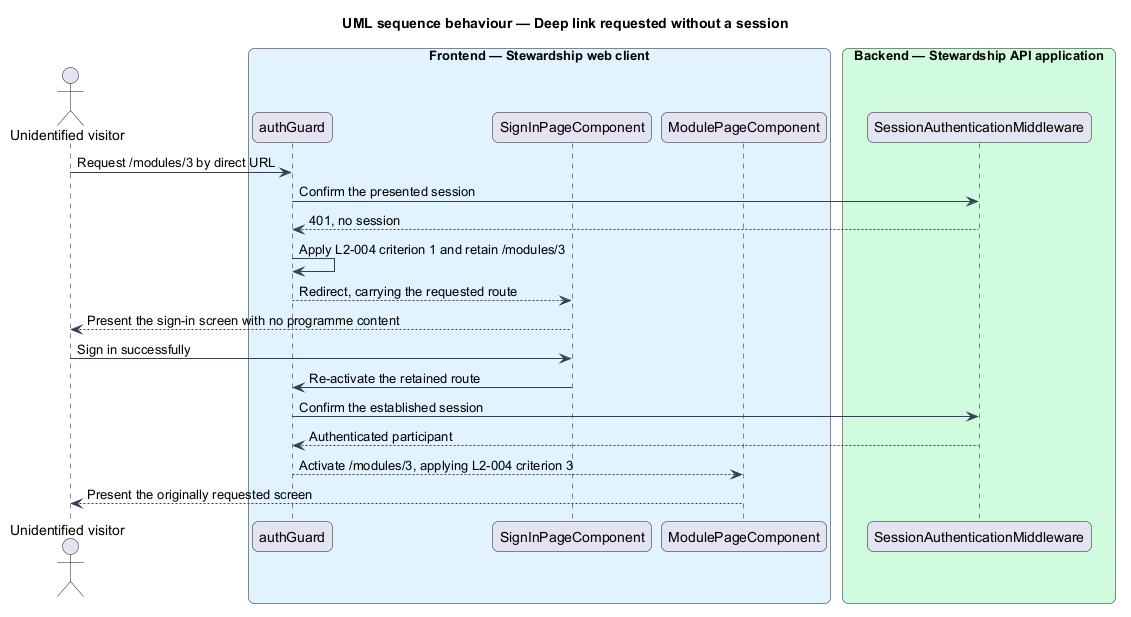

The diagram above was rendered by PlantUML. Its source (embedded in the PNG):
@startuml
title UML sequence behaviour — Deep link requested without a session
skinparam backgroundColor #FFFFFF
skinparam shadowing false
skinparam roundcorner 12
skinparam defaultFontName Arial
skinparam ArrowColor #344054
skinparam rectangle {
  BorderColor #344054
  FontColor #101828
}
skinparam package {
  BorderColor #667085
  FontColor #101828
  BackgroundColor #F9FAFB
}
actor "Unidentified visitor" as actor
box "Frontend — Stewardship web client" #E0F2FE
  participant "authGuard" as guard
  participant "SignInPageComponent" as signin
  participant "ModulePageComponent" as target
end box
box "Backend — Stewardship API application" #D1FADF
  participant "SessionAuthenticationMiddleware" as middleware
end box

actor -> guard : Request /modules/3 by direct URL
guard -> middleware : Confirm the presented session
middleware --> guard : 401, no session
guard -> guard : Apply L2-004 criterion 1 and retain /modules/3
guard --> signin : Redirect, carrying the requested route
signin --> actor : Present the sign-in screen with no programme content
actor -> signin : Sign in successfully
signin -> guard : Re-activate the retained route
guard -> middleware : Confirm the established session
middleware --> guard : Authenticated participant
guard --> target : Activate /modules/3, applying L2-004 criterion 3
target --> actor : Present the originally requested screen
@enduml